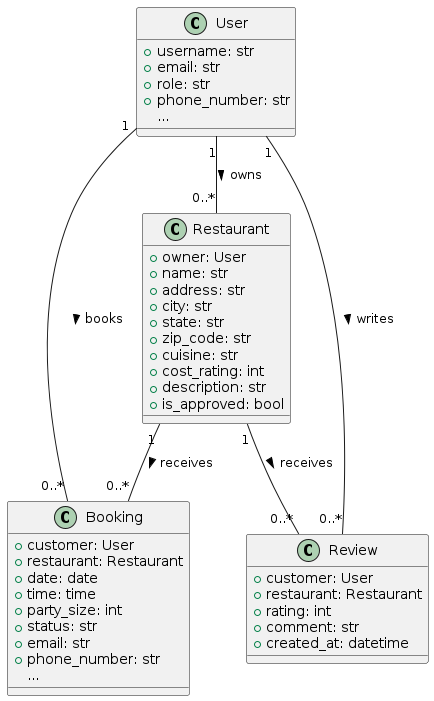

The diagram above was rendered by PlantUML. Its source (embedded in the PNG):
@startuml
class User {
    +username: str
    +email: str
    +role: str
    +phone_number: str
    ...
}

class Restaurant {
    +owner: User
    +name: str
    +address: str
    +city: str
    +state: str
    +zip_code: str
    +cuisine: str
    +cost_rating: int
    +description: str
    +is_approved: bool
}

class Booking {
    +customer: User
    +restaurant: Restaurant
    +date: date
    +time: time
    +party_size: int
    +status: str
    +email: str
    +phone_number: str
    ...
}

class Review {
    +customer: User
    +restaurant: Restaurant
    +rating: int
    +comment: str
    +created_at: datetime
}

User "1" -- "0..*" Restaurant : owns >
User "1" -- "0..*" Booking : books >
User "1" -- "0..*" Review : writes >
Restaurant "1" -- "0..*" Booking : receives >
Restaurant "1" -- "0..*" Review : receives >
@enduml